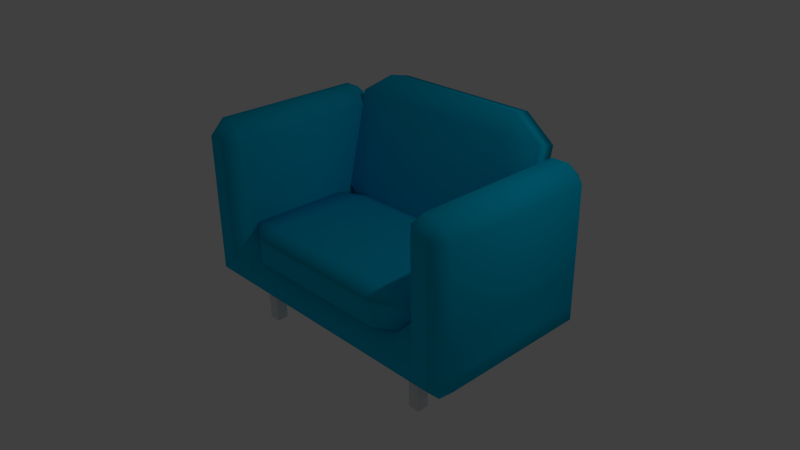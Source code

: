 # Source: sofa.blend  (saved by Blender 2.69.0; exported with 4.5.12 LTS)
import bpy
from mathutils import Matrix  # noqa: F401  (used for matrix-valued properties, if any)

bpy.ops.wm.read_factory_settings(use_empty=True)
scene = bpy.context.scene
scene.name = 'Scene'

# ---- collections
col_collection_1 = bpy.data.collections.new('Collection 1'); scene.collection.children.link(col_collection_1)

# ---- materials (node trees are filled in below, after node groups)
mat_sofacushion = bpy.data.materials.new('SofaCushion')
mat_sofacushion.alpha_threshold = 0.0
mat_sofacushion.use_transparent_shadow = False
mat_sofacushion.diffuse_color = (0.0, 0.513, 0.8, 1.0)
mat_sofacushion.roughness = 0.5
mat_sofacushion.line_color = (0.0, 0.0, 0.0, 1.0)
mat_sofastand = bpy.data.materials.new('SofaStand')
mat_sofastand.alpha_threshold = 0.0
mat_sofastand.use_transparent_shadow = False
mat_sofastand.roughness = 0.5
mat_sofastand.line_color = (0.0, 0.0, 0.0, 1.0)

# ---- material node trees

# ---- world
world_world = bpy.data.worlds.new('World'); scene.world = world_world
world_world.color = (0.05088, 0.05088, 0.05088)
world_world.use_sun_shadow = False
world_world.sun_shadow_jitter_overblur = 0.0
world_world.cycles.sampling_method = 'MANUAL'
world_world.cycles.sample_map_resolution = 256

# ---- cameras
cam_camera = bpy.data.cameras.new('Camera')
cam_camera.clip_end = 100.0
cam_camera.lens = 35.0
cam_camera.sensor_width = 32.0
cam_camera.sensor_height = 18.0
cam_camera.ortho_scale = 7.314
cam_camera.dof.focus_distance = 0.0
cam_camera.dof.aperture_fstop = 128.0

# ---- lights
light_lamp = bpy.data.lights.new('Lamp', 'POINT')
light_lamp.transmission_factor = 0.0
light_lamp.cutoff_distance = 30.0
light_lamp.energy = 100.0
light_lamp.shadow_buffer_clip_start = 1.001
light_lamp.shadow_soft_size = 0.1
light_lamp.shadow_maximum_resolution = 0.006
light_lamp.use_absolute_resolution = True
light_lamp.cycles.use_multiple_importance_sampling = False

# ---- meshes
me_cube_001 = bpy.data.meshes.new('Cube.001')
me_cube_001.from_pydata([(-0.944, -2.22, -0.004751), (-0.944, -2.182, -0.668), (-0.8409, -2.182, -0.668), (-0.8409, -2.22, -0.004751), (-0.944, -1.65, 0.5947), (-0.944, -1.613, -0.06861), (-0.8409, -1.613, -0.06861), (-0.8409, -1.65, 0.5947), (0.874, -2.22, -0.004751), (0.874, -2.182, -0.668), (0.9771, -2.182, -0.668), (0.9771, -2.22, -0.004751), (0.874, -1.65, 0.5947), (0.874, -1.613, -0.06861), (0.9771, -1.613, -0.06861), (0.9771, -1.65, 0.5947), (-0.944, -2.553, 5.843), (-0.944, -2.515, 5.18), (-0.8409, -2.515, 5.18), (-0.8409, -2.553, 5.843), (-0.944, -1.983, 6.442), (-0.944, -1.945, 5.779), (-0.8409, -1.945, 5.779), (-0.8409, -1.983, 6.442), (0.874, -2.553, 5.843), (0.874, -2.515, 5.18), (0.9771, -2.515, 5.18), (0.9771, -2.553, 5.843), (0.874, -1.983, 6.442), (0.874, -1.945, 5.779), (0.9771, -1.945, 5.779), (0.9771, -1.983, 6.442), (1.134, -1.725, 8.235), (1.134, -1.335, 8.646), (1.004, -1.287, 7.806), (0.8733, -1.482, 7.601), (0.8733, -1.725, 8.235), (1.004, -0.7857, -1.007), (1.134, -0.7379, -1.847), (1.134, -1.128, -2.257), (0.8733, -1.128, -2.257), (0.8733, -0.9809, -1.213), (1.291, -0.7379, -1.847), (1.422, -0.7857, -1.007), (1.422, -1.176, -1.418), (1.291, -1.128, -2.257), (1.422, -1.287, 7.806), (1.291, -1.335, 8.646), (1.291, -1.725, 8.235), (1.422, -1.677, 7.396), (1.004, -0.09072, 9.064), (1.134, -0.1385, 9.904), (1.134, 0.1045, 9.27), (1.004, 0.4106, 0.2508), (1.134, 0.6058, 0.4562), (1.134, 0.4584, -0.5886), (1.291, 0.4584, -0.5886), (1.291, 0.6058, 0.4562), (1.422, 0.4106, 0.2508), (1.422, -0.09072, 9.064), (1.291, 0.1045, 9.27), (1.291, -0.1385, 9.904), (0.8733, -1.92, 8.03), (0.8733, -2.068, 6.985), (1.134, -2.068, 6.985), (1.134, -1.92, 8.03), (1.134, -1.567, -1.829), (0.8733, -1.567, -1.829), (0.8733, -1.324, -2.463), (1.134, -1.324, -2.463), (1.291, -1.567, -1.829), (1.291, -1.324, -2.463), (1.422, -1.371, -1.623), (1.291, -2.068, 6.985), (1.422, -1.873, 7.19), (1.291, -1.92, 8.03), (-0.8632, -1.482, 7.601), (-0.9936, -1.287, 7.806), (-1.124, -1.335, 8.646), (-1.124, -1.725, 8.235), (-0.8632, -1.725, 8.235), (-1.124, -0.7379, -1.847), (-0.9936, -0.7857, -1.007), (-0.8632, -0.9809, -1.213), (-0.8632, -1.128, -2.257), (-1.124, -1.128, -2.257), (-1.124, -1.92, 8.03), (-1.124, -2.068, 6.985), (-0.8632, -2.068, 6.985), (-0.8632, -1.92, 8.03), (-0.8632, -1.567, -1.829), (-1.124, -1.567, -1.829), (-1.124, -1.324, -2.463), (-0.8632, -1.324, -2.463), (-1.275, -1.335, 8.646), (-1.405, -1.287, 7.806), (-1.405, -1.677, 7.396), (-1.275, -1.725, 8.235), (-1.405, -1.176, -1.418), (-1.405, -0.7857, -1.007), (-1.275, -0.7379, -1.847), (-1.275, -1.128, -2.257), (-1.405, -1.873, 7.19), (-1.275, -2.068, 6.985), (-1.275, -1.92, 8.03), (-1.275, -1.324, -2.463), (-1.275, -1.567, -1.829), (-1.405, -1.371, -1.623), (-1.124, -0.04335, 10.0), (-0.9936, 0.004397, 9.164), (-1.124, 0.1996, 9.37), (-1.124, 0.7009, 0.5562), (-0.9936, 0.5057, 0.3509), (-1.124, 0.5535, -0.4886), (-1.275, 0.1996, 9.37), (-1.405, 0.004397, 9.164), (-1.275, -0.04335, 10.0), (-1.275, 0.5535, -0.4886), (-1.405, 0.5057, 0.3509), (-1.275, 0.7009, 0.5562), (0.6929, 1.0, -0.6929), (1.0, 0.6929, -0.6929), (0.6929, 0.6929, -1.0), (0.6929, -0.6929, -1.0), (1.0, -0.6929, -0.6929), (0.6929, -1.0, -0.6929), (-0.6929, -0.6929, -1.0), (-0.6929, -1.0, -0.6929), (-1.0, -0.6929, -0.6929), (-1.0, 0.6929, -0.6929), (-0.6929, 1.0, -0.6929), (-0.6929, 0.6929, -1.0), (1.0, 0.6929, 0.6929), (0.6929, 1.0, 0.6929), (0.6929, 0.6929, 1.0), (0.6929, -0.6929, 1.0), (0.6929, -1.0, 0.6929), (1.0, -0.6929, 0.6929), (-0.6929, -0.6929, 1.0), (-1.0, -0.6929, 0.6929), (-0.6929, -1.0, 0.6929), (-0.6929, 1.0, 0.6929), (-1.0, 0.6929, 0.6929), (-0.6929, 0.6929, 1.0), (0.6929, -1.046, 0.01616), (1.0, -1.119, 1.299), (0.6929, -1.188, 1.226), (0.6929, -1.518, 7.014), (1.0, -1.448, 7.087), (0.6929, -1.521, 8.37), (-0.6929, -1.518, 7.014), (-0.6929, -1.521, 8.37), (-1.0, -1.448, 7.087), (-1.0, -1.119, 1.299), (-0.6929, -1.046, 0.01616), (-0.6929, -1.188, 1.226), (1.0, -0.8059, 1.628), (0.6929, -0.733, 0.3454), (0.6929, -0.7366, 1.701), (0.6929, -1.066, 7.49), (0.6929, -1.208, 8.699), (1.0, -1.135, 7.417), (-0.6929, -1.066, 7.49), (-1.0, -1.135, 7.417), (-0.6929, -1.208, 8.699), (-0.6929, -0.733, 0.3454), (-1.0, -0.8059, 1.628), (-0.6929, -0.7366, 1.701)], [], [(4, 5, 1, 0), (5, 6, 2, 1), (6, 7, 3, 2), (7, 4, 0, 3), (0, 1, 2, 3), (7, 6, 5, 4), (12, 13, 9, 8), (13, 14, 10, 9), (14, 15, 11, 10), (15, 12, 8, 11), (8, 9, 10, 11), (15, 14, 13, 12), (20, 21, 17, 16), (21, 22, 18, 17), (22, 23, 19, 18), (23, 20, 16, 19), (16, 17, 18, 19), (23, 22, 21, 20), (28, 29, 25, 24), (29, 30, 26, 25), (30, 31, 27, 26), (31, 28, 24, 27), (24, 25, 26, 27), (31, 30, 29, 28), (35, 41, 83, 76), (39, 45, 71, 69), (44, 49, 74, 72), (48, 32, 65, 75), (62, 36, 80, 89), (64, 66, 70, 73), (67, 63, 88, 90), (60, 57, 54, 52), (40, 68, 93, 84), (58, 59, 46, 43), (81, 100, 117, 113), (55, 56, 42, 38), (77, 82, 112, 109), (61, 51, 33, 47), (99, 95, 115, 118), (94, 78, 108, 116), (96, 98, 107, 102), (85, 92, 105, 101), (91, 87, 103, 106), (110, 111, 119, 114), (86, 79, 97, 104), (32, 33, 34), (38, 39, 40), (42, 43, 44, 45), (46, 47, 48, 49), (50, 51, 52), (53, 54, 55), (56, 57, 58), (59, 60, 61), (62, 63, 64, 65), (66, 67, 68, 69), (70, 71, 72), (73, 74, 75), (77, 78, 79), (85, 81, 84), (86, 87, 88, 89), (90, 91, 92, 93), (94, 95, 96, 97), (98, 99, 100, 101), (102, 103, 104), (105, 106, 107), (108, 109, 110), (111, 112, 113), (114, 115, 116), (117, 118, 119), (33, 51, 50, 34), (52, 54, 53, 50), (55, 38, 37, 53), (41, 35, 34, 37), (54, 57, 56, 55), (58, 43, 42, 56), (45, 39, 38, 42), (57, 60, 59, 58), (61, 47, 46, 59), (49, 44, 43, 46), (60, 52, 51, 61), (32, 48, 47, 33), (66, 64, 63, 67), (70, 66, 69, 71), (73, 70, 72, 74), (64, 73, 75, 65), (74, 49, 48, 75), (36, 62, 65, 32), (71, 45, 44, 72), (68, 40, 39, 69), (82, 77, 76, 83), (90, 88, 87, 91), (79, 86, 89, 80), (92, 85, 84, 93), (83, 41, 40, 84), (67, 90, 93, 68), (88, 63, 62, 89), (35, 76, 80, 36), (98, 96, 95, 99), (106, 103, 102, 107), (96, 102, 104, 97), (107, 98, 101, 105), (100, 81, 85, 101), (91, 106, 105, 92), (103, 87, 86, 104), (78, 94, 97, 79), (111, 110, 109, 112), (118, 115, 114, 119), (119, 111, 113, 117), (110, 114, 116, 108), (115, 95, 94, 116), (77, 109, 108, 78), (112, 82, 81, 113), (99, 118, 117, 100), (50, 53, 37, 34), (133, 120, 130, 141), (125, 136, 140, 127), (128, 139, 142, 129), (134, 143, 138, 135), (121, 132, 137, 124), (120, 121, 122), (123, 124, 125), (126, 127, 128), (129, 130, 131), (132, 133, 134), (135, 136, 137), (138, 139, 140), (141, 142, 143), (121, 124, 123, 122), (122, 131, 130, 120), (120, 133, 132, 121), (125, 127, 126, 123), (124, 137, 136, 125), (128, 129, 131, 126), (127, 140, 139, 128), (129, 142, 141, 130), (134, 135, 137, 132), (133, 141, 143, 134), (135, 138, 140, 136), (138, 143, 142, 139), (122, 123, 126, 131), (157, 144, 154, 165), (149, 160, 164, 151), (152, 163, 166, 153), (158, 167, 162, 159), (145, 156, 161, 148), (144, 145, 146), (147, 148, 149), (150, 151, 152), (153, 154, 155), (156, 157, 158), (159, 160, 161), (162, 163, 164), (165, 166, 167), (145, 148, 147, 146), (146, 155, 154, 144), (144, 157, 156, 145), (149, 151, 150, 147), (148, 161, 160, 149), (152, 153, 155, 150), (151, 164, 163, 152), (153, 166, 165, 154), (158, 159, 161, 156), (157, 165, 167, 158), (159, 162, 164, 160), (162, 167, 166, 163), (146, 147, 150, 155), (36, 32, 34), (35, 36, 34), (76, 77, 80), (77, 79, 80), (37, 38, 41), (38, 40, 41), (81, 82, 83), (84, 81, 83)])
me_cube_001.polygons.foreach_set('use_smooth', [0, 0, 0, 0, 0, 0, 0, 0, 0, 0, 0, 0, 0, 0, 0, 0, 0, 0, 0, 0, 0, 0, 0, 0, 1, 1, 1, 1, 1, 1, 1, 1, 1, 1, 1, 1, 1, 1, 1, 1, 1, 1, 1, 1, 1, 1, 1, 1, 1, 1, 1, 1, 1, 1, 1, 1, 1, 1, 1, 1, 1, 1, 1, 1, 1, 1, 1, 1, 1, 1, 1, 1, 1, 1, 1, 1, 1, 1, 1, 1, 1, 1, 1, 1, 1, 1, 1, 1, 1, 1, 1, 1, 1, 1, 1, 1, 1, 1, 1, 1, 1, 1, 1, 1, 1, 1, 1, 1, 1, 1, 1, 1, 1, 1, 1, 1, 1, 1, 1, 1, 1, 1, 1, 1, 1, 1, 1, 1, 1, 1, 1, 1, 1, 1, 1, 1, 1, 1, 1, 1, 1, 1, 1, 1, 1, 1, 1, 1, 1, 1, 1, 1, 1, 1, 1, 1, 1, 1, 1, 1, 1, 1, 1, 1, 1, 1, 1, 1, 1, 1, 1, 1, 1, 1])
me_cube_001.polygons.foreach_set('material_index', [1, 1, 1, 1, 1, 0, 1, 1, 1, 1, 1, 0, 1, 1, 1, 1, 1, 0, 1, 1, 1, 1, 1, 0, 0, 0, 0, 0, 0, 0, 0, 0, 0, 0, 0, 0, 0, 0, 0, 0, 0, 0, 0, 0, 0, 0, 0, 0, 0, 0, 0, 0, 0, 0, 0, 0, 0, 0, 0, 0, 0, 0, 0, 0, 0, 0, 0, 0, 0, 0, 0, 0, 0, 0, 0, 0, 0, 0, 0, 0, 0, 0, 0, 0, 0, 0, 0, 0, 0, 0, 0, 0, 0, 0, 0, 0, 0, 0, 0, 0, 0, 0, 0, 0, 0, 0, 0, 0, 0, 0, 0, 0, 0, 0, 0, 0, 0, 0, 0, 0, 0, 0, 0, 0, 0, 0, 0, 0, 0, 0, 0, 0, 0, 0, 0, 0, 0, 0, 0, 0, 0, 0, 0, 0, 0, 0, 0, 0, 0, 0, 0, 0, 0, 0, 0, 0, 0, 0, 0, 0, 0, 0, 0, 0, 0, 0, 0, 0, 0, 0, 0, 0, 0, 0])
me_cube_001.materials.append(mat_sofacushion)
me_cube_001.materials.append(mat_sofastand)
me_cube_001.use_remesh_preserve_volume = False
me_cube_001.use_remesh_preserve_attributes = False
me_cube_001.use_mirror_vertex_groups = False
me_cube_001.update()

# ---- objects
ob_cube_001 = bpy.data.objects.new('Cube.001', me_cube_001)
ob_lamp = bpy.data.objects.new('Lamp', light_lamp)
ob_camera = bpy.data.objects.new('Camera', cam_camera)

# ---- transforms, parenting, visibility, modifiers, constraints
ob_cube_001.location = (2.471e-16, 1.252, 0.854)
ob_cube_001.rotation_euler = (1.331, 2.157e-16, 1.693e-16)
ob_cube_001.scale = (1.54, 1.0, 0.2326)
ob_cube_001.lock_rotations_4d = False
ob_cube_001.empty_display_type = 'ARROWS'
ob_cube_001.lineart.crease_threshold = 0.0
ob_lamp.location = (4.076, 1.005, 5.904)
ob_lamp.rotation_euler = (0.6503, 0.05522, 1.866)
ob_lamp.lock_rotations_4d = False
ob_lamp.empty_display_type = 'ARROWS'
ob_lamp.color = (0.0, 0.0, 0.0, 0.0)
ob_lamp.lineart.crease_threshold = 0.0
ob_camera.location = (7.481, -6.508, 5.344)
ob_camera.rotation_euler = (1.109, 0.01082, 0.8149)
ob_camera.lock_rotations_4d = False
ob_camera.empty_display_type = 'ARROWS'
ob_camera.color = (0.0, 0.0, 0.0, 0.0)
ob_camera.display_type = 'WIRE'
ob_camera.lineart.crease_threshold = 0.0

# ---- collection membership
col_collection_1.objects.link(ob_cube_001)
col_collection_1.objects.link(ob_lamp)
col_collection_1.objects.link(ob_camera)

# ---- scene / render settings (as saved in the file)
scene.camera = ob_camera
scene.frame_start = 1; scene.frame_end = 250; scene.frame_set(1)
scene.render.engine = 'BLENDER_EEVEE_NEXT'
scene.render.image_settings.compression = 90
scene.render.resolution_percentage = 50
scene.render.dither_intensity = 0.0
scene.cycles.use_denoising = False
scene.cycles.samples = 10
scene.cycles.sampling_pattern = 'TABULATED_SOBOL'
scene.cycles.light_sampling_threshold = 0.0
scene.cycles.use_adaptive_sampling = False
scene.cycles.use_light_tree = False
scene.cycles.blur_glossy = 0.0
scene.cycles.volume_bounces = 1
scene.cycles.pixel_filter_type = 'GAUSSIAN'
scene.cycles.sample_clamp_indirect = 0.0
scene.view_settings.view_transform = 'Standard'
bpy.context.view_layer.update()
